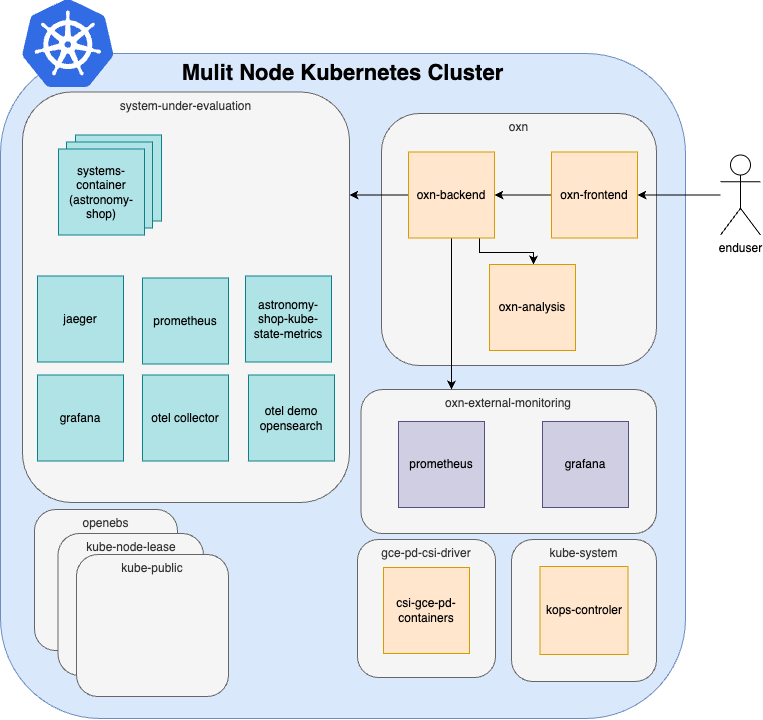

The diagram above was exported from draw.io. Its source (the exported page's mxGraphModel, read from the mxfile embedded in the PNG):
<mxGraphModel dx="1283" dy="1663" grid="0" gridSize="10" guides="1" tooltips="1" connect="1" arrows="1" fold="1" page="1" pageScale="1" pageWidth="1100" pageHeight="850" background="none" math="0" shadow="0">
  <root>
    <mxCell id="0" />
    <mxCell id="1" parent="0" />
    <mxCell id="2" value="Mulit Node Kubernetes Cluster" style="rounded=1;whiteSpace=wrap;html=1;verticalAlign=top;fontSize=22;fontStyle=1;fillColor=#dae8fc;strokeColor=#6c8ebf;movable=1;resizable=1;rotatable=1;deletable=1;editable=1;locked=0;connectable=1;" vertex="1" parent="1">
      <mxGeometry x="1156" y="-3" width="685" height="665" as="geometry" />
    </mxCell>
    <mxCell id="3" value="oxn" style="rounded=1;whiteSpace=wrap;html=1;align=center;verticalAlign=top;fillColor=#f5f5f5;fontColor=#333333;strokeColor=#666666;movable=1;resizable=1;rotatable=1;deletable=1;editable=1;locked=0;connectable=1;" vertex="1" parent="1">
      <mxGeometry x="1537" y="57" width="275" height="252" as="geometry" />
    </mxCell>
    <mxCell id="4" value="oxn-external-monitoring" style="rounded=1;whiteSpace=wrap;html=1;align=center;verticalAlign=top;fillColor=#f5f5f5;fontColor=#333333;strokeColor=#666666;movable=1;resizable=1;rotatable=1;deletable=1;editable=1;locked=0;connectable=1;" vertex="1" parent="1">
      <mxGeometry x="1516.5" y="333" width="295.5" height="144" as="geometry" />
    </mxCell>
    <mxCell id="5" style="edgeStyle=orthogonalEdgeStyle;rounded=0;orthogonalLoop=1;jettySize=auto;html=1;" edge="1" source="25" target="24" parent="1">
      <mxGeometry relative="1" as="geometry">
        <mxPoint x="2179" y="140" as="sourcePoint" />
        <mxPoint x="2139" y="140" as="targetPoint" />
      </mxGeometry>
    </mxCell>
    <mxCell id="6" value="system-under-evaluation" style="rounded=1;whiteSpace=wrap;html=1;align=center;verticalAlign=top;fillColor=#f5f5f5;fontColor=#333333;strokeColor=#666666;movable=1;resizable=1;rotatable=1;deletable=1;editable=1;locked=0;connectable=1;" vertex="1" parent="1">
      <mxGeometry x="1178" y="35.5" width="327" height="410.5" as="geometry" />
    </mxCell>
    <mxCell id="7" value="systems-container" style="whiteSpace=wrap;html=1;aspect=fixed;fillColor=#b0e3e6;strokeColor=#0e8088;" vertex="1" parent="1">
      <mxGeometry x="1231" y="78.5" width="86" height="86" as="geometry" />
    </mxCell>
    <mxCell id="8" value="systems-container" style="whiteSpace=wrap;html=1;aspect=fixed;fillColor=#b0e3e6;strokeColor=#0e8088;" vertex="1" parent="1">
      <mxGeometry x="1222" y="85.5" width="86" height="86" as="geometry" />
    </mxCell>
    <mxCell id="9" value="systems-container (astronomy-shop)" style="whiteSpace=wrap;html=1;aspect=fixed;fillColor=#b0e3e6;strokeColor=#0e8088;" vertex="1" parent="1">
      <mxGeometry x="1214" y="92.5" width="86" height="86" as="geometry" />
    </mxCell>
    <mxCell id="10" value="jaeger" style="whiteSpace=wrap;html=1;aspect=fixed;fillColor=#b0e3e6;strokeColor=#0e8088;" vertex="1" parent="1">
      <mxGeometry x="1193" y="219.5" width="86" height="86" as="geometry" />
    </mxCell>
    <mxCell id="11" value="prometheus" style="whiteSpace=wrap;html=1;aspect=fixed;fillColor=#b0e3e6;strokeColor=#0e8088;" vertex="1" parent="1">
      <mxGeometry x="1298" y="221.5" width="86" height="86" as="geometry" />
    </mxCell>
    <mxCell id="12" value="grafana" style="whiteSpace=wrap;html=1;aspect=fixed;fillColor=#b0e3e6;strokeColor=#0e8088;" vertex="1" parent="1">
      <mxGeometry x="1193" y="318.5" width="86" height="86" as="geometry" />
    </mxCell>
    <mxCell id="13" value="otel collector" style="whiteSpace=wrap;html=1;aspect=fixed;fillColor=#b0e3e6;strokeColor=#0e8088;" vertex="1" parent="1">
      <mxGeometry x="1298" y="318.5" width="86" height="86" as="geometry" />
    </mxCell>
    <mxCell id="14" value="astronomy-shop-kube-state-metrics" style="whiteSpace=wrap;html=1;aspect=fixed;fillColor=#b0e3e6;strokeColor=#0e8088;" vertex="1" parent="1">
      <mxGeometry x="1401" y="219.5" width="86" height="86" as="geometry" />
    </mxCell>
    <mxCell id="15" value="otel demo opensearch" style="whiteSpace=wrap;html=1;aspect=fixed;fillColor=#b0e3e6;strokeColor=#0e8088;" vertex="1" parent="1">
      <mxGeometry x="1404" y="318.5" width="86" height="86" as="geometry" />
    </mxCell>
    <mxCell id="16" value="prometheus" style="whiteSpace=wrap;html=1;aspect=fixed;fillColor=#d0cee2;strokeColor=#56517e;" vertex="1" parent="1">
      <mxGeometry x="1554" y="365" width="86" height="86" as="geometry" />
    </mxCell>
    <mxCell id="17" value="grafana" style="whiteSpace=wrap;html=1;aspect=fixed;fillColor=#d0cee2;strokeColor=#56517e;" vertex="1" parent="1">
      <mxGeometry x="1698" y="365" width="86" height="86" as="geometry" />
    </mxCell>
    <mxCell id="18" value="openebs" style="rounded=1;whiteSpace=wrap;html=1;align=center;verticalAlign=top;fillColor=#f5f5f5;fontColor=#333333;strokeColor=#666666;" vertex="1" parent="1">
      <mxGeometry x="1190" y="453" width="143" height="141" as="geometry" />
    </mxCell>
    <mxCell id="19" value="kube-system" style="rounded=1;whiteSpace=wrap;html=1;align=center;verticalAlign=top;fillColor=#f5f5f5;fontColor=#333333;strokeColor=#666666;" vertex="1" parent="1">
      <mxGeometry x="1667" y="483" width="145" height="142" as="geometry" />
    </mxCell>
    <mxCell id="20" value="kops-controler" style="whiteSpace=wrap;html=1;aspect=fixed;fillColor=#ffe6cc;strokeColor=#d79b00;" vertex="1" parent="1">
      <mxGeometry x="1695.5" y="510" width="88" height="88" as="geometry" />
    </mxCell>
    <mxCell id="21" style="edgeStyle=orthogonalEdgeStyle;rounded=0;orthogonalLoop=1;jettySize=auto;html=1;" edge="1" source="24" target="4" parent="1">
      <mxGeometry relative="1" as="geometry">
        <Array as="points">
          <mxPoint x="1607" y="306" />
          <mxPoint x="1607" y="306" />
        </Array>
      </mxGeometry>
    </mxCell>
    <mxCell id="22" style="edgeStyle=orthogonalEdgeStyle;rounded=0;orthogonalLoop=1;jettySize=auto;html=1;" edge="1" source="24" target="6" parent="1">
      <mxGeometry relative="1" as="geometry">
        <Array as="points">
          <mxPoint x="1623" y="116" />
          <mxPoint x="1623" y="116" />
        </Array>
      </mxGeometry>
    </mxCell>
    <mxCell id="23" style="edgeStyle=orthogonalEdgeStyle;rounded=0;orthogonalLoop=1;jettySize=auto;html=1;" edge="1" source="24" target="26" parent="1">
      <mxGeometry relative="1" as="geometry">
        <Array as="points">
          <mxPoint x="1635" y="196" />
          <mxPoint x="1689" y="196" />
        </Array>
      </mxGeometry>
    </mxCell>
    <mxCell id="24" value="oxn-backend" style="whiteSpace=wrap;html=1;aspect=fixed;fillColor=#ffe6cc;strokeColor=#d79b00;" vertex="1" parent="1">
      <mxGeometry x="1564" y="95.5" width="86" height="86" as="geometry" />
    </mxCell>
    <mxCell id="25" value="oxn-frontend" style="whiteSpace=wrap;html=1;aspect=fixed;fillColor=#ffe6cc;strokeColor=#d79b00;" vertex="1" parent="1">
      <mxGeometry x="1707" y="95.5" width="86" height="86" as="geometry" />
    </mxCell>
    <mxCell id="26" value="oxn-analysis" style="whiteSpace=wrap;html=1;aspect=fixed;fillColor=#ffe6cc;strokeColor=#d79b00;" vertex="1" parent="1">
      <mxGeometry x="1645" y="208" width="86" height="86" as="geometry" />
    </mxCell>
    <mxCell id="27" value="gce-pd-csi-driver" style="rounded=1;whiteSpace=wrap;html=1;align=center;verticalAlign=top;fillColor=#f5f5f5;fontColor=#333333;strokeColor=#666666;" vertex="1" parent="1">
      <mxGeometry x="1513" y="483" width="138" height="138" as="geometry" />
    </mxCell>
    <mxCell id="28" value="kube-node-lease" style="rounded=1;whiteSpace=wrap;html=1;align=center;verticalAlign=top;fillColor=#f5f5f5;fontColor=#333333;strokeColor=#666666;" vertex="1" parent="1">
      <mxGeometry x="1213.5" y="477" width="145.5" height="142" as="geometry" />
    </mxCell>
    <mxCell id="29" value="kube-public" style="rounded=1;whiteSpace=wrap;html=1;align=center;verticalAlign=top;fillColor=#f5f5f5;fontColor=#333333;strokeColor=#666666;" vertex="1" parent="1">
      <mxGeometry x="1232" y="498" width="152" height="142" as="geometry" />
    </mxCell>
    <mxCell id="30" value="csi-gce-pd-containers" style="whiteSpace=wrap;html=1;aspect=fixed;fillColor=#ffe6cc;strokeColor=#d79b00;" vertex="1" parent="1">
      <mxGeometry x="1539" y="511" width="86" height="86" as="geometry" />
    </mxCell>
    <mxCell id="31" value="enduser" style="shape=umlActor;verticalLabelPosition=bottom;verticalAlign=top;html=1;outlineConnect=0;" vertex="1" parent="1">
      <mxGeometry x="1876" y="98.5" width="40" height="80" as="geometry" />
    </mxCell>
    <mxCell id="32" style="edgeStyle=orthogonalEdgeStyle;rounded=0;orthogonalLoop=1;jettySize=auto;html=1;" edge="1" source="31" target="25" parent="1">
      <mxGeometry relative="1" as="geometry">
        <mxPoint x="2281" y="147.01999999999998" as="targetPoint" />
      </mxGeometry>
    </mxCell>
    <mxCell id="33" value="" style="image;sketch=0;aspect=fixed;html=1;points=[];align=center;fontSize=12;image=img/lib/mscae/Kubernetes.svg;" vertex="1" parent="1">
      <mxGeometry x="1178" y="-57" width="91.67" height="88" as="geometry" />
    </mxCell>
  </root>
</mxGraphModel>